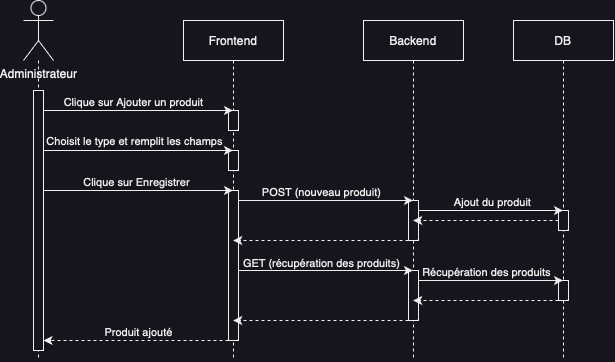

The diagram above was exported from draw.io. Its source (the exported page's mxGraphModel, read from the mxfile embedded in the PNG):
<mxGraphModel dx="795" dy="539" grid="1" gridSize="10" guides="1" tooltips="1" connect="1" arrows="1" fold="1" page="1" pageScale="1" pageWidth="850" pageHeight="1100" math="0" shadow="0">
  <root>
    <mxCell id="0" />
    <mxCell id="1" parent="0" />
    <mxCell id="aM9ryv3xv72pqoxQDRHE-1" value="Frontend" style="shape=umlLifeline;perimeter=lifelinePerimeter;whiteSpace=wrap;html=1;container=0;dropTarget=0;collapsible=0;recursiveResize=0;outlineConnect=0;portConstraint=eastwest;newEdgeStyle={&quot;edgeStyle&quot;:&quot;elbowEdgeStyle&quot;,&quot;elbow&quot;:&quot;vertical&quot;,&quot;curved&quot;:0,&quot;rounded&quot;:0};" parent="1" vertex="1">
      <mxGeometry x="320" y="80" width="100" height="340" as="geometry" />
    </mxCell>
    <mxCell id="WoOjzlLFvv1JaPXg2m1X-10" value="" style="html=1;points=[];perimeter=orthogonalPerimeter;outlineConnect=0;targetShapes=umlLifeline;portConstraint=eastwest;newEdgeStyle={&quot;edgeStyle&quot;:&quot;elbowEdgeStyle&quot;,&quot;elbow&quot;:&quot;vertical&quot;,&quot;curved&quot;:0,&quot;rounded&quot;:0};" vertex="1" parent="aM9ryv3xv72pqoxQDRHE-1">
      <mxGeometry x="45" y="90" width="10" height="20" as="geometry" />
    </mxCell>
    <mxCell id="WoOjzlLFvv1JaPXg2m1X-11" value="" style="html=1;points=[];perimeter=orthogonalPerimeter;outlineConnect=0;targetShapes=umlLifeline;portConstraint=eastwest;newEdgeStyle={&quot;edgeStyle&quot;:&quot;elbowEdgeStyle&quot;,&quot;elbow&quot;:&quot;vertical&quot;,&quot;curved&quot;:0,&quot;rounded&quot;:0};" vertex="1" parent="aM9ryv3xv72pqoxQDRHE-1">
      <mxGeometry x="45" y="130" width="10" height="20" as="geometry" />
    </mxCell>
    <mxCell id="WoOjzlLFvv1JaPXg2m1X-14" value="" style="html=1;points=[];perimeter=orthogonalPerimeter;outlineConnect=0;targetShapes=umlLifeline;portConstraint=eastwest;newEdgeStyle={&quot;edgeStyle&quot;:&quot;elbowEdgeStyle&quot;,&quot;elbow&quot;:&quot;vertical&quot;,&quot;curved&quot;:0,&quot;rounded&quot;:0};" vertex="1" parent="aM9ryv3xv72pqoxQDRHE-1">
      <mxGeometry x="45" y="170" width="10" height="150" as="geometry" />
    </mxCell>
    <mxCell id="aM9ryv3xv72pqoxQDRHE-5" value="Backend" style="shape=umlLifeline;perimeter=lifelinePerimeter;whiteSpace=wrap;html=1;container=0;dropTarget=0;collapsible=0;recursiveResize=0;outlineConnect=0;portConstraint=eastwest;newEdgeStyle={&quot;edgeStyle&quot;:&quot;elbowEdgeStyle&quot;,&quot;elbow&quot;:&quot;vertical&quot;,&quot;curved&quot;:0,&quot;rounded&quot;:0};" parent="1" vertex="1">
      <mxGeometry x="500" y="80" width="100" height="340" as="geometry" />
    </mxCell>
    <mxCell id="WoOjzlLFvv1JaPXg2m1X-17" value="" style="html=1;points=[];perimeter=orthogonalPerimeter;outlineConnect=0;targetShapes=umlLifeline;portConstraint=eastwest;newEdgeStyle={&quot;edgeStyle&quot;:&quot;elbowEdgeStyle&quot;,&quot;elbow&quot;:&quot;vertical&quot;,&quot;curved&quot;:0,&quot;rounded&quot;:0};" vertex="1" parent="aM9ryv3xv72pqoxQDRHE-5">
      <mxGeometry x="45" y="180" width="10" height="40" as="geometry" />
    </mxCell>
    <mxCell id="WoOjzlLFvv1JaPXg2m1X-25" value="" style="html=1;points=[];perimeter=orthogonalPerimeter;outlineConnect=0;targetShapes=umlLifeline;portConstraint=eastwest;newEdgeStyle={&quot;edgeStyle&quot;:&quot;elbowEdgeStyle&quot;,&quot;elbow&quot;:&quot;vertical&quot;,&quot;curved&quot;:0,&quot;rounded&quot;:0};" vertex="1" parent="aM9ryv3xv72pqoxQDRHE-5">
      <mxGeometry x="45" y="250" width="10" height="50" as="geometry" />
    </mxCell>
    <mxCell id="WoOjzlLFvv1JaPXg2m1X-2" style="edgeStyle=orthogonalEdgeStyle;rounded=0;orthogonalLoop=1;jettySize=auto;html=1;dashed=1;endArrow=none;endFill=0;" edge="1" parent="1" source="WoOjzlLFvv1JaPXg2m1X-1">
      <mxGeometry relative="1" as="geometry">
        <mxPoint x="175" y="420" as="targetPoint" />
      </mxGeometry>
    </mxCell>
    <mxCell id="WoOjzlLFvv1JaPXg2m1X-1" value="Administrateur" style="shape=umlActor;verticalLabelPosition=bottom;verticalAlign=top;html=1;outlineConnect=0;" vertex="1" parent="1">
      <mxGeometry x="160" y="60" width="30" height="60" as="geometry" />
    </mxCell>
    <mxCell id="WoOjzlLFvv1JaPXg2m1X-6" style="edgeStyle=elbowEdgeStyle;rounded=0;orthogonalLoop=1;jettySize=auto;html=1;elbow=vertical;curved=0;" edge="1" parent="1" source="WoOjzlLFvv1JaPXg2m1X-4" target="aM9ryv3xv72pqoxQDRHE-1">
      <mxGeometry relative="1" as="geometry">
        <Array as="points">
          <mxPoint x="270" y="170" />
        </Array>
      </mxGeometry>
    </mxCell>
    <mxCell id="WoOjzlLFvv1JaPXg2m1X-7" value="Clique sur Ajouter un produit" style="edgeLabel;html=1;align=center;verticalAlign=middle;resizable=0;points=[];" vertex="1" connectable="0" parent="WoOjzlLFvv1JaPXg2m1X-6">
      <mxGeometry x="-0.0635" relative="1" as="geometry">
        <mxPoint x="1" y="-8" as="offset" />
      </mxGeometry>
    </mxCell>
    <mxCell id="WoOjzlLFvv1JaPXg2m1X-8" style="edgeStyle=elbowEdgeStyle;rounded=0;orthogonalLoop=1;jettySize=auto;html=1;elbow=vertical;curved=0;" edge="1" parent="1" source="WoOjzlLFvv1JaPXg2m1X-4" target="aM9ryv3xv72pqoxQDRHE-1">
      <mxGeometry relative="1" as="geometry">
        <Array as="points">
          <mxPoint x="270" y="210" />
        </Array>
      </mxGeometry>
    </mxCell>
    <mxCell id="WoOjzlLFvv1JaPXg2m1X-9" value="Choisit le type et remplit les champs" style="edgeLabel;html=1;align=center;verticalAlign=middle;resizable=0;points=[];" vertex="1" connectable="0" parent="WoOjzlLFvv1JaPXg2m1X-8">
      <mxGeometry x="-0.1536" y="2" relative="1" as="geometry">
        <mxPoint x="11" y="-7" as="offset" />
      </mxGeometry>
    </mxCell>
    <mxCell id="WoOjzlLFvv1JaPXg2m1X-12" style="edgeStyle=elbowEdgeStyle;rounded=0;orthogonalLoop=1;jettySize=auto;html=1;elbow=vertical;curved=0;" edge="1" parent="1" source="WoOjzlLFvv1JaPXg2m1X-4" target="aM9ryv3xv72pqoxQDRHE-1">
      <mxGeometry relative="1" as="geometry">
        <Array as="points">
          <mxPoint x="280" y="250" />
          <mxPoint x="300" y="250" />
        </Array>
      </mxGeometry>
    </mxCell>
    <mxCell id="WoOjzlLFvv1JaPXg2m1X-13" value="Clique sur Enregistrer" style="edgeLabel;html=1;align=center;verticalAlign=middle;resizable=0;points=[];" vertex="1" connectable="0" parent="WoOjzlLFvv1JaPXg2m1X-12">
      <mxGeometry x="-0.0501" y="1" relative="1" as="geometry">
        <mxPoint x="3" y="-7" as="offset" />
      </mxGeometry>
    </mxCell>
    <mxCell id="WoOjzlLFvv1JaPXg2m1X-4" value="" style="html=1;points=[];perimeter=orthogonalPerimeter;outlineConnect=0;targetShapes=umlLifeline;portConstraint=eastwest;newEdgeStyle={&quot;edgeStyle&quot;:&quot;elbowEdgeStyle&quot;,&quot;elbow&quot;:&quot;vertical&quot;,&quot;curved&quot;:0,&quot;rounded&quot;:0};" vertex="1" parent="1">
      <mxGeometry x="170" y="150" width="10" height="260" as="geometry" />
    </mxCell>
    <mxCell id="WoOjzlLFvv1JaPXg2m1X-5" value="DB" style="shape=umlLifeline;perimeter=lifelinePerimeter;whiteSpace=wrap;html=1;container=0;dropTarget=0;collapsible=0;recursiveResize=0;outlineConnect=0;portConstraint=eastwest;newEdgeStyle={&quot;edgeStyle&quot;:&quot;elbowEdgeStyle&quot;,&quot;elbow&quot;:&quot;vertical&quot;,&quot;curved&quot;:0,&quot;rounded&quot;:0};" vertex="1" parent="1">
      <mxGeometry x="650" y="80" width="100" height="340" as="geometry" />
    </mxCell>
    <mxCell id="WoOjzlLFvv1JaPXg2m1X-20" value="" style="html=1;points=[];perimeter=orthogonalPerimeter;outlineConnect=0;targetShapes=umlLifeline;portConstraint=eastwest;newEdgeStyle={&quot;edgeStyle&quot;:&quot;elbowEdgeStyle&quot;,&quot;elbow&quot;:&quot;vertical&quot;,&quot;curved&quot;:0,&quot;rounded&quot;:0};" vertex="1" parent="WoOjzlLFvv1JaPXg2m1X-5">
      <mxGeometry x="45" y="190" width="10" height="20" as="geometry" />
    </mxCell>
    <mxCell id="WoOjzlLFvv1JaPXg2m1X-28" value="" style="html=1;points=[];perimeter=orthogonalPerimeter;outlineConnect=0;targetShapes=umlLifeline;portConstraint=eastwest;newEdgeStyle={&quot;edgeStyle&quot;:&quot;elbowEdgeStyle&quot;,&quot;elbow&quot;:&quot;vertical&quot;,&quot;curved&quot;:0,&quot;rounded&quot;:0};" vertex="1" parent="WoOjzlLFvv1JaPXg2m1X-5">
      <mxGeometry x="45" y="260" width="10" height="20" as="geometry" />
    </mxCell>
    <mxCell id="WoOjzlLFvv1JaPXg2m1X-15" style="edgeStyle=elbowEdgeStyle;rounded=0;orthogonalLoop=1;jettySize=auto;html=1;elbow=vertical;curved=0;" edge="1" parent="1" source="WoOjzlLFvv1JaPXg2m1X-14" target="aM9ryv3xv72pqoxQDRHE-5">
      <mxGeometry relative="1" as="geometry">
        <Array as="points">
          <mxPoint x="450" y="260" />
          <mxPoint x="460" y="260" />
        </Array>
      </mxGeometry>
    </mxCell>
    <mxCell id="WoOjzlLFvv1JaPXg2m1X-16" value="POST (nouveau produit)" style="edgeLabel;html=1;align=center;verticalAlign=middle;resizable=0;points=[];" vertex="1" connectable="0" parent="WoOjzlLFvv1JaPXg2m1X-15">
      <mxGeometry x="-0.0211" y="1" relative="1" as="geometry">
        <mxPoint x="-2" y="-7" as="offset" />
      </mxGeometry>
    </mxCell>
    <mxCell id="WoOjzlLFvv1JaPXg2m1X-18" style="edgeStyle=elbowEdgeStyle;rounded=0;orthogonalLoop=1;jettySize=auto;html=1;elbow=vertical;curved=0;" edge="1" parent="1" source="WoOjzlLFvv1JaPXg2m1X-17" target="WoOjzlLFvv1JaPXg2m1X-5">
      <mxGeometry relative="1" as="geometry">
        <Array as="points">
          <mxPoint x="620" y="270" />
        </Array>
      </mxGeometry>
    </mxCell>
    <mxCell id="WoOjzlLFvv1JaPXg2m1X-19" value="Ajout du produit" style="edgeLabel;html=1;align=center;verticalAlign=middle;resizable=0;points=[];" vertex="1" connectable="0" parent="WoOjzlLFvv1JaPXg2m1X-18">
      <mxGeometry x="-0.2683" relative="1" as="geometry">
        <mxPoint x="21" y="-8" as="offset" />
      </mxGeometry>
    </mxCell>
    <mxCell id="WoOjzlLFvv1JaPXg2m1X-21" style="edgeStyle=elbowEdgeStyle;rounded=0;orthogonalLoop=1;jettySize=auto;html=1;elbow=vertical;curved=0;dashed=1;" edge="1" parent="1" source="WoOjzlLFvv1JaPXg2m1X-20" target="aM9ryv3xv72pqoxQDRHE-5">
      <mxGeometry relative="1" as="geometry">
        <Array as="points">
          <mxPoint x="600" y="290" />
        </Array>
      </mxGeometry>
    </mxCell>
    <mxCell id="WoOjzlLFvv1JaPXg2m1X-22" style="edgeStyle=elbowEdgeStyle;rounded=0;orthogonalLoop=1;jettySize=auto;html=1;elbow=vertical;curved=0;dashed=1;" edge="1" parent="1" source="WoOjzlLFvv1JaPXg2m1X-17" target="aM9ryv3xv72pqoxQDRHE-1">
      <mxGeometry relative="1" as="geometry">
        <Array as="points">
          <mxPoint x="430" y="300" />
        </Array>
      </mxGeometry>
    </mxCell>
    <mxCell id="WoOjzlLFvv1JaPXg2m1X-23" style="edgeStyle=elbowEdgeStyle;rounded=0;orthogonalLoop=1;jettySize=auto;html=1;elbow=vertical;curved=0;" edge="1" parent="1" source="WoOjzlLFvv1JaPXg2m1X-14" target="aM9ryv3xv72pqoxQDRHE-5">
      <mxGeometry relative="1" as="geometry">
        <Array as="points">
          <mxPoint x="450" y="330" />
        </Array>
      </mxGeometry>
    </mxCell>
    <mxCell id="WoOjzlLFvv1JaPXg2m1X-24" value="GET (récupération des produits)" style="edgeLabel;html=1;align=center;verticalAlign=middle;resizable=0;points=[];" vertex="1" connectable="0" parent="WoOjzlLFvv1JaPXg2m1X-23">
      <mxGeometry x="-0.1202" y="1" relative="1" as="geometry">
        <mxPoint x="6" y="-6" as="offset" />
      </mxGeometry>
    </mxCell>
    <mxCell id="WoOjzlLFvv1JaPXg2m1X-26" style="edgeStyle=elbowEdgeStyle;rounded=0;orthogonalLoop=1;jettySize=auto;html=1;elbow=vertical;curved=0;" edge="1" parent="1" source="WoOjzlLFvv1JaPXg2m1X-25" target="WoOjzlLFvv1JaPXg2m1X-5">
      <mxGeometry relative="1" as="geometry">
        <Array as="points">
          <mxPoint x="630" y="340" />
        </Array>
      </mxGeometry>
    </mxCell>
    <mxCell id="WoOjzlLFvv1JaPXg2m1X-27" value="Récupération des produits" style="edgeLabel;html=1;align=center;verticalAlign=middle;resizable=0;points=[];" vertex="1" connectable="0" parent="WoOjzlLFvv1JaPXg2m1X-26">
      <mxGeometry x="-0.1234" y="-1" relative="1" as="geometry">
        <mxPoint x="4" y="-9" as="offset" />
      </mxGeometry>
    </mxCell>
    <mxCell id="WoOjzlLFvv1JaPXg2m1X-29" style="edgeStyle=elbowEdgeStyle;rounded=0;orthogonalLoop=1;jettySize=auto;html=1;elbow=vertical;curved=0;dashed=1;" edge="1" parent="1" source="WoOjzlLFvv1JaPXg2m1X-28" target="aM9ryv3xv72pqoxQDRHE-5">
      <mxGeometry relative="1" as="geometry">
        <Array as="points">
          <mxPoint x="630" y="360" />
        </Array>
      </mxGeometry>
    </mxCell>
    <mxCell id="WoOjzlLFvv1JaPXg2m1X-30" style="edgeStyle=elbowEdgeStyle;rounded=0;orthogonalLoop=1;jettySize=auto;html=1;elbow=vertical;curved=0;dashed=1;" edge="1" parent="1" source="WoOjzlLFvv1JaPXg2m1X-25" target="aM9ryv3xv72pqoxQDRHE-1">
      <mxGeometry relative="1" as="geometry">
        <Array as="points">
          <mxPoint x="460" y="380" />
        </Array>
      </mxGeometry>
    </mxCell>
    <mxCell id="WoOjzlLFvv1JaPXg2m1X-32" style="edgeStyle=elbowEdgeStyle;rounded=0;orthogonalLoop=1;jettySize=auto;html=1;elbow=vertical;curved=0;dashed=1;" edge="1" parent="1" source="WoOjzlLFvv1JaPXg2m1X-14" target="WoOjzlLFvv1JaPXg2m1X-4">
      <mxGeometry relative="1" as="geometry">
        <Array as="points">
          <mxPoint x="290" y="400" />
        </Array>
      </mxGeometry>
    </mxCell>
    <mxCell id="WoOjzlLFvv1JaPXg2m1X-33" value="Produit ajouté" style="edgeLabel;html=1;align=center;verticalAlign=middle;resizable=0;points=[];" vertex="1" connectable="0" parent="WoOjzlLFvv1JaPXg2m1X-32">
      <mxGeometry x="0.0721" y="1" relative="1" as="geometry">
        <mxPoint x="9" y="-9" as="offset" />
      </mxGeometry>
    </mxCell>
  </root>
</mxGraphModel>